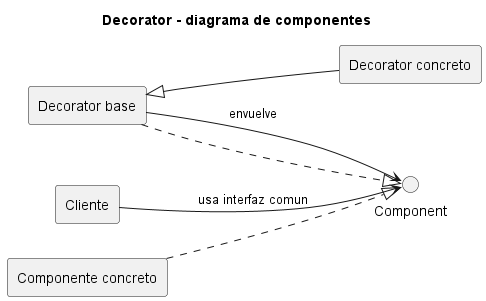

The diagram above was rendered by PlantUML. Its source (embedded in the PNG):
@startuml
title Decorator - diagrama de componentes
left to right direction
skinparam componentStyle rectangle

component "Cliente" as Client
interface "Component" as IComponent
component "Componente concreto" as ConcreteComponent
component "Decorator base" as Decorator
component "Decorator concreto" as ConcreteDecorator

Client --> IComponent : usa interfaz comun
ConcreteComponent ..|> IComponent
Decorator ..|> IComponent
Decorator --> IComponent : envuelve
ConcreteDecorator -up-|> Decorator
@enduml